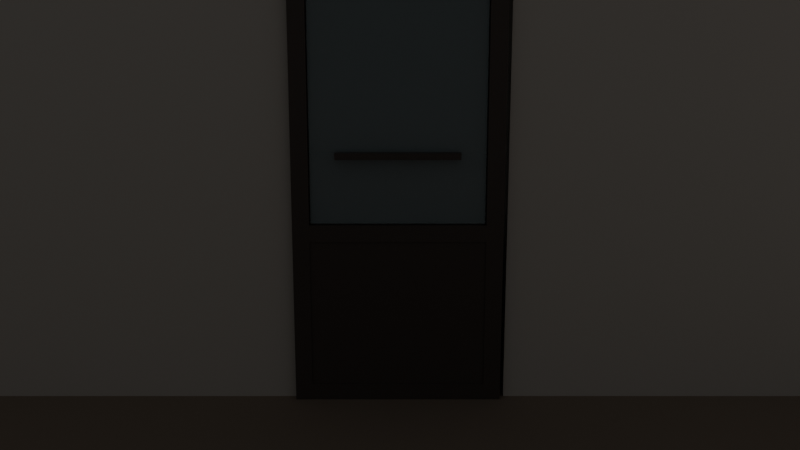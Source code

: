 # Source: CafeRoom.blend  (saved by Blender 5.2.44; exported with 4.5.12 LTS)
import bpy
from mathutils import Matrix  # noqa: F401  (used for matrix-valued properties, if any)

bpy.ops.wm.read_factory_settings(use_empty=True)
scene = bpy.context.scene
scene.name = 'Scene'

# ---- collections
col_collection = bpy.data.collections.new('Collection'); scene.collection.children.link(col_collection)
col_room = bpy.data.collections.new('Room'); scene.collection.children.link(col_room)
col_door = bpy.data.collections.new('Door'); scene.collection.children.link(col_door)

# ---- materials (node trees are filled in below, after node groups)
mat_floor_mat = bpy.data.materials.new('Floor_Mat')
mat_wall_mat = bpy.data.materials.new('Wall_Mat')
mat_doorglass_mat = bpy.data.materials.new('DoorGlass_Mat')
mat_doorglass_mat.surface_render_method = 'BLENDED'
mat_doorglass_mat.blend_method = 'BLEND'
mat_doorframe_mat = bpy.data.materials.new('DoorFrame_Mat')

# ---- material node trees
mat_floor_mat.use_nodes = True; mat_floor_mat.node_tree.nodes.clear()
_N = mat_floor_mat.node_tree.nodes; _L = mat_floor_mat.node_tree.links
n0 = _N.new('ShaderNodeBsdfPrincipled'); n0.name = 'Principled BSDF'; n0.location = (-200, 100)
n0.inputs[0].default_value = (0.35, 0.28, 0.22, 1.0)
n0.inputs[2].default_value = 0.75
n0.inputs[10].default_value = 0.005
n1 = _N.new('ShaderNodeOutputMaterial'); n1.name = 'Material Output'; n1.location = (200, 100)
_L.new(n0.outputs[0], n1.inputs[0])
n1.is_active_output = True
mat_wall_mat.use_nodes = True; mat_wall_mat.node_tree.nodes.clear()
_N = mat_wall_mat.node_tree.nodes; _L = mat_wall_mat.node_tree.links
n0 = _N.new('ShaderNodeBsdfPrincipled'); n0.name = 'Principled BSDF'; n0.location = (-200, 100)
n0.inputs[0].default_value = (0.82, 0.78, 0.72, 1.0)
n0.inputs[2].default_value = 0.6
n0.inputs[10].default_value = 0.005
n1 = _N.new('ShaderNodeOutputMaterial'); n1.name = 'Material Output'; n1.location = (200, 100)
_L.new(n0.outputs[0], n1.inputs[0])
n1.is_active_output = True
mat_doorglass_mat.use_nodes = True; mat_doorglass_mat.node_tree.nodes.clear()
_N = mat_doorglass_mat.node_tree.nodes; _L = mat_doorglass_mat.node_tree.links
n0 = _N.new('ShaderNodeBsdfPrincipled'); n0.name = 'Principled BSDF'; n0.location = (-200, 100)
n0.inputs[0].default_value = (0.7, 0.85, 0.9, 1.0)
n0.inputs[2].default_value = 0.05
n0.inputs[4].default_value = 0.25
n0.inputs[10].default_value = 0.005
n1 = _N.new('ShaderNodeOutputMaterial'); n1.name = 'Material Output'; n1.location = (200, 100)
_L.new(n0.outputs[0], n1.inputs[0])
n1.is_active_output = True
mat_doorframe_mat.use_nodes = True; mat_doorframe_mat.node_tree.nodes.clear()
_N = mat_doorframe_mat.node_tree.nodes; _L = mat_doorframe_mat.node_tree.links
n0 = _N.new('ShaderNodeBsdfPrincipled'); n0.name = 'Principled BSDF'; n0.location = (-200, 100)
n0.inputs[0].default_value = (0.12, 0.1, 0.09, 1.0)
n0.inputs[1].default_value = 0.1
n0.inputs[2].default_value = 0.4
n0.inputs[10].default_value = 0.005
n1 = _N.new('ShaderNodeOutputMaterial'); n1.name = 'Material Output'; n1.location = (200, 100)
_L.new(n0.outputs[0], n1.inputs[0])
n1.is_active_output = True

# ---- world
world_world = bpy.data.worlds.new('World'); scene.world = world_world
world_world.use_nodes = True; world_world.node_tree.nodes.clear()
_N = world_world.node_tree.nodes; _L = world_world.node_tree.links
n0 = _N.new('ShaderNodeOutputWorld'); n0.name = 'World Output'; n0.location = (200, 100)
n1 = _N.new('ShaderNodeBackground'); n1.name = 'Background'; n1.location = (-200, 100)
n1.inputs[0].default_value = (0.05088, 0.05088, 0.05088, 1.0)
_L.new(n1.outputs[0], n0.inputs[0])
n0.is_active_output = True
world_world.color = (0.05088, 0.05088, 0.05088)
world_world.sun_shadow_jitter_overblur = 0.0

# ---- cameras
cam_camera = bpy.data.cameras.new('Camera')
cam_camera.clip_end = 100.0
cam_camera.ortho_scale = 7.314

# ---- lights
light_light = bpy.data.lights.new('Light', 'POINT')
light_light.energy = 1000.0
light_light.shadow_soft_size = 0.1

# ---- meshes
me_plane = bpy.data.meshes.new('Plane')
me_plane.from_pydata([(-10.0, -10.0, 0.0), (10.0, -10.0, 0.0), (-10.0, 10.0, 0.0), (10.0, 10.0, 0.0)], [], [(0, 1, 3, 2)])
_uv = me_plane.uv_layers.new(name='UVMap')
_uv.uv.foreach_set('vector', [0.0, 0.0, 1.0, 0.0, 1.0, 1.0, 0.0, 1.0])
me_plane.materials.append(mat_floor_mat)
me_plane.update()
me_cube_016 = bpy.data.meshes.new('Cube.016')
me_cube_016.from_pydata([(-3.0, -2.5, -0.05), (-3.0, -2.5, 0.05), (-3.0, 2.5, -0.05), (-3.0, 2.5, 0.05), (3.0, -2.5, -0.05), (3.0, -2.5, 0.05), (3.0, 2.5, -0.05), (3.0, 2.5, 0.05)], [], [(0, 1, 3, 2), (2, 3, 7, 6), (6, 7, 5, 4), (4, 5, 1, 0), (2, 6, 4, 0), (7, 3, 1, 5)])
_uv = me_cube_016.uv_layers.new(name='UVMap')
_uv.uv.foreach_set('vector', [0.375, 0.0, 0.625, 0.0, 0.625, 0.25, 0.375, 0.25, 0.375, 0.25, 0.625, 0.25, 0.625, 0.5, 0.375, 0.5, 0.375, 0.5, 0.625, 0.5, 0.625, 0.75, 0.375, 0.75, 0.375, 0.75, 0.625, 0.75, 0.625, 1.0, 0.375, 1.0, 0.125, 0.5, 0.375, 0.5, 0.375, 0.75, 0.125, 0.75, 0.625, 0.5, 0.875, 0.5, 0.875, 0.75, 0.625, 0.75])
me_cube_016.materials.append(mat_wall_mat)
me_cube_016.update()
me_cube = bpy.data.meshes.new('Cube')
me_cube.from_pydata([(-3.0, -2.5, -0.05), (-3.0, -2.5, 0.05), (-3.0, 2.5, -0.05), (-3.0, 2.5, 0.05), (3.0, -2.5, -0.05), (3.0, -2.5, 0.05), (3.0, 2.5, -0.05), (3.0, 2.5, 0.05)], [], [(0, 1, 3, 2), (2, 3, 7, 6), (6, 7, 5, 4), (4, 5, 1, 0), (2, 6, 4, 0), (7, 3, 1, 5)])
_uv = me_cube.uv_layers.new(name='UVMap')
_uv.uv.foreach_set('vector', [0.375, 0.0, 0.625, 0.0, 0.625, 0.25, 0.375, 0.25, 0.375, 0.25, 0.625, 0.25, 0.625, 0.5, 0.375, 0.5, 0.375, 0.5, 0.625, 0.5, 0.625, 0.75, 0.375, 0.75, 0.375, 0.75, 0.625, 0.75, 0.625, 1.0, 0.375, 1.0, 0.125, 0.5, 0.375, 0.5, 0.375, 0.75, 0.125, 0.75, 0.625, 0.5, 0.875, 0.5, 0.875, 0.75, 0.625, 0.75])
me_cube.materials.append(mat_floor_mat)
me_cube.update()
me_cube_002 = bpy.data.meshes.new('Cube.002')
me_cube_002.from_pydata([(-3.0, -0.25, -1.5), (-3.0, -0.25, 1.5), (-3.0, 0.25, -1.5), (-3.0, 0.25, 1.5), (3.0, -0.25, -1.5), (3.0, -0.25, 1.5), (3.0, 0.25, -1.5), (3.0, 0.25, 1.5)], [], [(0, 1, 3, 2), (2, 3, 7, 6), (6, 7, 5, 4), (4, 5, 1, 0), (2, 6, 4, 0), (7, 3, 1, 5)])
_uv = me_cube_002.uv_layers.new(name='UVMap')
_uv.uv.foreach_set('vector', [0.375, 0.0, 0.625, 0.0, 0.625, 0.25, 0.375, 0.25, 0.375, 0.25, 0.625, 0.25, 0.625, 0.5, 0.375, 0.5, 0.375, 0.5, 0.625, 0.5, 0.625, 0.75, 0.375, 0.75, 0.375, 0.75, 0.625, 0.75, 0.625, 1.0, 0.375, 1.0, 0.125, 0.5, 0.375, 0.5, 0.375, 0.75, 0.125, 0.75, 0.625, 0.5, 0.875, 0.5, 0.875, 0.75, 0.625, 0.75])
me_cube_002.materials.append(mat_wall_mat)
me_cube_002.update()
me_cube_005 = bpy.data.meshes.new('Cube.005')
me_cube_005.from_pydata([(-1.25, -0.25, -1.5), (-1.25, -0.25, 1.5), (-1.25, 0.25, -1.5), (-1.25, 0.25, 1.5), (1.25, -0.25, -1.5), (1.25, -0.25, 1.5), (1.25, 0.25, -1.5), (1.25, 0.25, 1.5)], [], [(0, 1, 3, 2), (2, 3, 7, 6), (6, 7, 5, 4), (4, 5, 1, 0), (2, 6, 4, 0), (7, 3, 1, 5)])
_uv = me_cube_005.uv_layers.new(name='UVMap')
_uv.uv.foreach_set('vector', [0.375, 0.0, 0.625, 0.0, 0.625, 0.25, 0.375, 0.25, 0.375, 0.25, 0.625, 0.25, 0.625, 0.5, 0.375, 0.5, 0.375, 0.5, 0.625, 0.5, 0.625, 0.75, 0.375, 0.75, 0.375, 0.75, 0.625, 0.75, 0.625, 1.0, 0.375, 1.0, 0.125, 0.5, 0.375, 0.5, 0.375, 0.75, 0.125, 0.75, 0.625, 0.5, 0.875, 0.5, 0.875, 0.75, 0.625, 0.75])
me_cube_005.materials.append(mat_wall_mat)
me_cube_005.update()
me_cube_007 = bpy.data.meshes.new('Cube.007')
me_cube_007.from_pydata([(-0.5, -0.25, -0.4), (-0.5, -0.25, 0.4), (-0.5, 0.25, -0.4), (-0.5, 0.25, 0.4), (0.5, -0.25, -0.4), (0.5, -0.25, 0.4), (0.5, 0.25, -0.4), (0.5, 0.25, 0.4)], [], [(0, 1, 3, 2), (2, 3, 7, 6), (6, 7, 5, 4), (4, 5, 1, 0), (2, 6, 4, 0), (7, 3, 1, 5)])
_uv = me_cube_007.uv_layers.new(name='UVMap')
_uv.uv.foreach_set('vector', [0.375, 0.0, 0.625, 0.0, 0.625, 0.25, 0.375, 0.25, 0.375, 0.25, 0.625, 0.25, 0.625, 0.5, 0.375, 0.5, 0.375, 0.5, 0.625, 0.5, 0.625, 0.75, 0.375, 0.75, 0.375, 0.75, 0.625, 0.75, 0.625, 1.0, 0.375, 1.0, 0.125, 0.5, 0.375, 0.5, 0.375, 0.75, 0.125, 0.75, 0.625, 0.5, 0.875, 0.5, 0.875, 0.75, 0.625, 0.75])
me_cube_007.materials.append(mat_wall_mat)
me_cube_007.update()
me_cube_006 = bpy.data.meshes.new('Cube.006')
me_cube_006.from_pydata([(-1.25, -0.25, -1.5), (-1.25, -0.25, 1.5), (-1.25, 0.25, -1.5), (-1.25, 0.25, 1.5), (1.25, -0.25, -1.5), (1.25, -0.25, 1.5), (1.25, 0.25, -1.5), (1.25, 0.25, 1.5)], [], [(0, 1, 3, 2), (2, 3, 7, 6), (6, 7, 5, 4), (4, 5, 1, 0), (2, 6, 4, 0), (7, 3, 1, 5)])
_uv = me_cube_006.uv_layers.new(name='UVMap')
_uv.uv.foreach_set('vector', [0.375, 0.0, 0.625, 0.0, 0.625, 0.25, 0.375, 0.25, 0.375, 0.25, 0.625, 0.25, 0.625, 0.5, 0.375, 0.5, 0.375, 0.5, 0.625, 0.5, 0.625, 0.75, 0.375, 0.75, 0.375, 0.75, 0.625, 0.75, 0.625, 1.0, 0.375, 1.0, 0.125, 0.5, 0.375, 0.5, 0.375, 0.75, 0.125, 0.75, 0.625, 0.5, 0.875, 0.5, 0.875, 0.75, 0.625, 0.75])
me_cube_006.materials.append(mat_wall_mat)
me_cube_006.update()
me_cube_003 = bpy.data.meshes.new('Cube.003')
me_cube_003.from_pydata([(-0.25, -3.0, -1.5), (-0.25, -3.0, 1.5), (-0.25, 3.0, -1.5), (-0.25, 3.0, 1.5), (0.25, -3.0, -1.5), (0.25, -3.0, 1.5), (0.25, 3.0, -1.5), (0.25, 3.0, 1.5)], [], [(0, 1, 3, 2), (2, 3, 7, 6), (6, 7, 5, 4), (4, 5, 1, 0), (2, 6, 4, 0), (7, 3, 1, 5)])
_uv = me_cube_003.uv_layers.new(name='UVMap')
_uv.uv.foreach_set('vector', [0.375, 0.0, 0.625, 0.0, 0.625, 0.25, 0.375, 0.25, 0.375, 0.25, 0.625, 0.25, 0.625, 0.5, 0.375, 0.5, 0.375, 0.5, 0.625, 0.5, 0.625, 0.75, 0.375, 0.75, 0.375, 0.75, 0.625, 0.75, 0.625, 1.0, 0.375, 1.0, 0.125, 0.5, 0.375, 0.5, 0.375, 0.75, 0.125, 0.75, 0.625, 0.5, 0.875, 0.5, 0.875, 0.75, 0.625, 0.75])
me_cube_003.materials.append(mat_wall_mat)
me_cube_003.update()
me_cube_004 = bpy.data.meshes.new('Cube.004')
me_cube_004.from_pydata([(-0.25, -3.0, -1.5), (-0.25, -3.0, 1.5), (-0.25, 3.0, -1.5), (-0.25, 3.0, 1.5), (0.25, -3.0, -1.5), (0.25, -3.0, 1.5), (0.25, 3.0, -1.5), (0.25, 3.0, 1.5)], [], [(0, 1, 3, 2), (2, 3, 7, 6), (6, 7, 5, 4), (4, 5, 1, 0), (2, 6, 4, 0), (7, 3, 1, 5)])
_uv = me_cube_004.uv_layers.new(name='UVMap')
_uv.uv.foreach_set('vector', [0.375, 0.0, 0.625, 0.0, 0.625, 0.25, 0.375, 0.25, 0.375, 0.25, 0.625, 0.25, 0.625, 0.5, 0.375, 0.5, 0.375, 0.5, 0.625, 0.5, 0.625, 0.75, 0.375, 0.75, 0.375, 0.75, 0.625, 0.75, 0.625, 1.0, 0.375, 1.0, 0.125, 0.5, 0.375, 0.5, 0.375, 0.75, 0.125, 0.75, 0.625, 0.5, 0.875, 0.5, 0.875, 0.75, 0.625, 0.75])
me_cube_004.materials.append(mat_wall_mat)
me_cube_004.update()
me_cube_014 = bpy.data.meshes.new('Cube.014')
me_cube_014.from_pydata([(-0.405, -0.004, -0.6108), (-0.405, -0.004, 0.6108), (-0.405, 0.004, -0.6108), (-0.405, 0.004, 0.6108), (0.405, -0.004, -0.6108), (0.405, -0.004, 0.6108), (0.405, 0.004, -0.6108), (0.405, 0.004, 0.6108)], [], [(0, 1, 3, 2), (2, 3, 7, 6), (6, 7, 5, 4), (4, 5, 1, 0), (2, 6, 4, 0), (7, 3, 1, 5)])
_uv = me_cube_014.uv_layers.new(name='UVMap')
_uv.uv.foreach_set('vector', [0.375, 0.0, 0.625, 0.0, 0.625, 0.25, 0.375, 0.25, 0.375, 0.25, 0.625, 0.25, 0.625, 0.5, 0.375, 0.5, 0.375, 0.5, 0.625, 0.5, 0.625, 0.75, 0.375, 0.75, 0.375, 0.75, 0.625, 0.75, 0.625, 1.0, 0.375, 1.0, 0.125, 0.5, 0.375, 0.5, 0.375, 0.75, 0.125, 0.75, 0.625, 0.5, 0.875, 0.5, 0.875, 0.75, 0.625, 0.75])
me_cube_014.materials.append(mat_doorglass_mat)
me_cube_014.update()
me_cube_013 = bpy.data.meshes.new('Cube.013')
me_cube_013.from_pydata([(-0.41, -0.014, -0.3542), (-0.41, -0.014, 0.3542), (-0.41, 0.014, -0.3542), (-0.41, 0.014, 0.3542), (0.41, -0.014, -0.3542), (0.41, -0.014, 0.3542), (0.41, 0.014, -0.3542), (0.41, 0.014, 0.3542)], [], [(0, 1, 3, 2), (2, 3, 7, 6), (6, 7, 5, 4), (4, 5, 1, 0), (2, 6, 4, 0), (7, 3, 1, 5)])
_uv = me_cube_013.uv_layers.new(name='UVMap')
_uv.uv.foreach_set('vector', [0.375, 0.0, 0.625, 0.0, 0.625, 0.25, 0.375, 0.25, 0.375, 0.25, 0.625, 0.25, 0.625, 0.5, 0.375, 0.5, 0.375, 0.5, 0.625, 0.5, 0.625, 0.75, 0.375, 0.75, 0.375, 0.75, 0.625, 0.75, 0.625, 1.0, 0.375, 1.0, 0.125, 0.5, 0.375, 0.5, 0.375, 0.75, 0.125, 0.75, 0.625, 0.5, 0.875, 0.5, 0.875, 0.75, 0.625, 0.75])
me_cube_013.materials.append(mat_doorframe_mat)
me_cube_013.update()
me_cube_015 = bpy.data.meshes.new('Cube.015')
me_cube_015.from_pydata([(-0.287, -0.015, -0.015), (-0.287, -0.015, 0.015), (-0.287, 0.015, -0.015), (-0.287, 0.015, 0.015), (0.287, -0.015, -0.015), (0.287, -0.015, 0.015), (0.287, 0.015, -0.015), (0.287, 0.015, 0.015)], [], [(0, 1, 3, 2), (2, 3, 7, 6), (6, 7, 5, 4), (4, 5, 1, 0), (2, 6, 4, 0), (7, 3, 1, 5)])
_uv = me_cube_015.uv_layers.new(name='UVMap')
_uv.uv.foreach_set('vector', [0.375, 0.0, 0.625, 0.0, 0.625, 0.25, 0.375, 0.25, 0.375, 0.25, 0.625, 0.25, 0.625, 0.5, 0.375, 0.5, 0.375, 0.5, 0.625, 0.5, 0.625, 0.75, 0.375, 0.75, 0.375, 0.75, 0.625, 0.75, 0.625, 1.0, 0.375, 1.0, 0.125, 0.5, 0.375, 0.5, 0.375, 0.75, 0.125, 0.75, 0.625, 0.5, 0.875, 0.5, 0.875, 0.75, 0.625, 0.75])
me_cube_015.materials.append(mat_doorframe_mat)
me_cube_015.update()
me_cube_010 = bpy.data.meshes.new('Cube.010')
me_cube_010.from_pydata([(-0.41, -0.02, -0.04), (-0.41, -0.02, 0.04), (-0.41, 0.02, -0.04), (-0.41, 0.02, 0.04), (0.41, -0.02, -0.04), (0.41, -0.02, 0.04), (0.41, 0.02, -0.04), (0.41, 0.02, 0.04)], [], [(0, 1, 3, 2), (2, 3, 7, 6), (6, 7, 5, 4), (4, 5, 1, 0), (2, 6, 4, 0), (7, 3, 1, 5)])
_uv = me_cube_010.uv_layers.new(name='UVMap')
_uv.uv.foreach_set('vector', [0.375, 0.0, 0.625, 0.0, 0.625, 0.25, 0.375, 0.25, 0.375, 0.25, 0.625, 0.25, 0.625, 0.5, 0.375, 0.5, 0.375, 0.5, 0.625, 0.5, 0.625, 0.75, 0.375, 0.75, 0.375, 0.75, 0.625, 0.75, 0.625, 1.0, 0.375, 1.0, 0.125, 0.5, 0.375, 0.5, 0.375, 0.75, 0.125, 0.75, 0.625, 0.5, 0.875, 0.5, 0.875, 0.75, 0.625, 0.75])
me_cube_010.materials.append(mat_doorframe_mat)
me_cube_010.update()
me_cube_011 = bpy.data.meshes.new('Cube.011')
me_cube_011.from_pydata([(-0.41, -0.02, -0.04), (-0.41, -0.02, 0.04), (-0.41, 0.02, -0.04), (-0.41, 0.02, 0.04), (0.41, -0.02, -0.04), (0.41, -0.02, 0.04), (0.41, 0.02, -0.04), (0.41, 0.02, 0.04)], [], [(0, 1, 3, 2), (2, 3, 7, 6), (6, 7, 5, 4), (4, 5, 1, 0), (2, 6, 4, 0), (7, 3, 1, 5)])
_uv = me_cube_011.uv_layers.new(name='UVMap')
_uv.uv.foreach_set('vector', [0.375, 0.0, 0.625, 0.0, 0.625, 0.25, 0.375, 0.25, 0.375, 0.25, 0.625, 0.25, 0.625, 0.5, 0.375, 0.5, 0.375, 0.5, 0.625, 0.5, 0.625, 0.75, 0.375, 0.75, 0.375, 0.75, 0.625, 0.75, 0.625, 1.0, 0.375, 1.0, 0.125, 0.5, 0.375, 0.5, 0.375, 0.75, 0.125, 0.75, 0.625, 0.5, 0.875, 0.5, 0.875, 0.75, 0.625, 0.75])
me_cube_011.materials.append(mat_doorframe_mat)
me_cube_011.update()
me_cube_012 = bpy.data.meshes.new('Cube.012')
me_cube_012.from_pydata([(-0.41, -0.02, -0.04), (-0.41, -0.02, 0.04), (-0.41, 0.02, -0.04), (-0.41, 0.02, 0.04), (0.41, -0.02, -0.04), (0.41, -0.02, 0.04), (0.41, 0.02, -0.04), (0.41, 0.02, 0.04)], [], [(0, 1, 3, 2), (2, 3, 7, 6), (6, 7, 5, 4), (4, 5, 1, 0), (2, 6, 4, 0), (7, 3, 1, 5)])
_uv = me_cube_012.uv_layers.new(name='UVMap')
_uv.uv.foreach_set('vector', [0.375, 0.0, 0.625, 0.0, 0.625, 0.25, 0.375, 0.25, 0.375, 0.25, 0.625, 0.25, 0.625, 0.5, 0.375, 0.5, 0.375, 0.5, 0.625, 0.5, 0.625, 0.75, 0.375, 0.75, 0.375, 0.75, 0.625, 0.75, 0.625, 1.0, 0.375, 1.0, 0.125, 0.5, 0.375, 0.5, 0.375, 0.75, 0.125, 0.75, 0.625, 0.5, 0.875, 0.5, 0.875, 0.75, 0.625, 0.75])
me_cube_012.materials.append(mat_doorframe_mat)
me_cube_012.update()
me_cube_008 = bpy.data.meshes.new('Cube.008')
me_cube_008.from_pydata([(-0.04, -0.02, -1.09), (-0.04, -0.02, 1.09), (-0.04, 0.02, -1.09), (-0.04, 0.02, 1.09), (0.04, -0.02, -1.09), (0.04, -0.02, 1.09), (0.04, 0.02, -1.09), (0.04, 0.02, 1.09)], [], [(0, 1, 3, 2), (2, 3, 7, 6), (6, 7, 5, 4), (4, 5, 1, 0), (2, 6, 4, 0), (7, 3, 1, 5)])
_uv = me_cube_008.uv_layers.new(name='UVMap')
_uv.uv.foreach_set('vector', [0.375, 0.0, 0.625, 0.0, 0.625, 0.25, 0.375, 0.25, 0.375, 0.25, 0.625, 0.25, 0.625, 0.5, 0.375, 0.5, 0.375, 0.5, 0.625, 0.5, 0.625, 0.75, 0.375, 0.75, 0.375, 0.75, 0.625, 0.75, 0.625, 1.0, 0.375, 1.0, 0.125, 0.5, 0.375, 0.5, 0.375, 0.75, 0.125, 0.75, 0.625, 0.5, 0.875, 0.5, 0.875, 0.75, 0.625, 0.75])
me_cube_008.materials.append(mat_doorframe_mat)
me_cube_008.update()
me_cube_009 = bpy.data.meshes.new('Cube.009')
me_cube_009.from_pydata([(-0.04, -0.02, -1.09), (-0.04, -0.02, 1.09), (-0.04, 0.02, -1.09), (-0.04, 0.02, 1.09), (0.04, -0.02, -1.09), (0.04, -0.02, 1.09), (0.04, 0.02, -1.09), (0.04, 0.02, 1.09)], [], [(0, 1, 3, 2), (2, 3, 7, 6), (6, 7, 5, 4), (4, 5, 1, 0), (2, 6, 4, 0), (7, 3, 1, 5)])
_uv = me_cube_009.uv_layers.new(name='UVMap')
_uv.uv.foreach_set('vector', [0.375, 0.0, 0.625, 0.0, 0.625, 0.25, 0.375, 0.25, 0.375, 0.25, 0.625, 0.25, 0.625, 0.5, 0.375, 0.5, 0.375, 0.5, 0.625, 0.5, 0.625, 0.75, 0.375, 0.75, 0.375, 0.75, 0.625, 0.75, 0.625, 1.0, 0.375, 1.0, 0.125, 0.5, 0.375, 0.5, 0.375, 0.75, 0.125, 0.75, 0.625, 0.5, 0.875, 0.5, 0.875, 0.75, 0.625, 0.75])
me_cube_009.materials.append(mat_doorframe_mat)
me_cube_009.update()

# ---- objects
ob_light = bpy.data.objects.new('Light', light_light)
ob_camera = bpy.data.objects.new('Camera', cam_camera)
ob_groundplane = bpy.data.objects.new('GroundPlane', me_plane)
ob_roomceiling = bpy.data.objects.new('RoomCeiling', me_cube_016)
ob_roomfloor = bpy.data.objects.new('RoomFloor', me_cube)
ob_wall_back = bpy.data.objects.new('Wall_Back', me_cube_002)
ob_wall_front_left = bpy.data.objects.new('Wall_Front_Left', me_cube_005)
ob_wall_front_lintel = bpy.data.objects.new('Wall_Front_Lintel', me_cube_007)
ob_wall_front_right = bpy.data.objects.new('Wall_Front_Right', me_cube_006)
ob_wall_left = bpy.data.objects.new('Wall_Left', me_cube_003)
ob_wall_right = bpy.data.objects.new('Wall_Right', me_cube_004)
ob_cafedoor = bpy.data.objects.new('CafeDoor', None)
ob_door_glass = bpy.data.objects.new('Door_Glass', me_cube_014)
ob_door_kickpanel = bpy.data.objects.new('Door_KickPanel', me_cube_013)
ob_door_pushbar = bpy.data.objects.new('Door_PushBar', me_cube_015)
ob_door_rail_bottom = bpy.data.objects.new('Door_Rail_Bottom', me_cube_010)
ob_door_rail_mid = bpy.data.objects.new('Door_Rail_Mid', me_cube_011)
ob_door_rail_top = bpy.data.objects.new('Door_Rail_Top', me_cube_012)
ob_door_stile_hinge = bpy.data.objects.new('Door_Stile_Hinge', me_cube_008)
ob_door_stile_latch = bpy.data.objects.new('Door_Stile_Latch', me_cube_009)
ob_doorhinge = bpy.data.objects.new('DoorHinge', None)

# ---- transforms, parenting, visibility, modifiers, constraints
ob_light.location = (4.076, 1.005, 5.904)
ob_light.rotation_euler = (0.6503, 0.05522, 1.866)
ob_light.lock_rotations_4d = False
ob_light.empty_display_type = 'ARROWS'
ob_light.color = (0.0, 0.0, 0.0, 0.0)
ob_light.lineart.crease_threshold = 0.0
ob_camera.location = (0.0, -8.0, 2.2)
ob_camera.rotation_euler = (1.309, 0.0, 0.0)
ob_camera.lock_rotations_4d = False
ob_camera.empty_display_type = 'ARROWS'
ob_camera.color = (0.0, 0.0, 0.0, 0.0)
ob_camera.display_type = 'WIRE'
ob_camera.lineart.crease_threshold = 0.0
ob_groundplane.location = (0.0, 0.0, 0.0)
ob_roomceiling.location = (0.0, 0.0, 3.05)
ob_roomfloor.location = (0.0, 0.0, 0.05)
ob_wall_back.location = (0.0, 2.75, 1.5)
ob_wall_front_left.location = (-1.75, -2.75, 1.5)
ob_wall_front_lintel.location = (0.0, -2.75, 2.6)
ob_wall_front_right.location = (1.75, -2.75, 1.5)
ob_wall_left.location = (-3.25, 0.0, 1.5)
ob_wall_right.location = (3.25, 0.0, 1.5)
ob_cafedoor.parent = ob_doorhinge
ob_cafedoor.location = (0.0, 0.0, 0.0)
ob_cafedoor.empty_display_size = 0.1
ob_door_glass.parent = ob_cafedoor
ob_door_glass.location = (0.49, -0.02, 1.484)
ob_door_kickpanel.parent = ob_cafedoor
ob_door_kickpanel.location = (0.49, -0.02, 0.4342)
ob_door_pushbar.parent = ob_cafedoor
ob_door_pushbar.location = (0.49, -0.06, 1.199)
ob_door_rail_bottom.parent = ob_cafedoor
ob_door_rail_bottom.location = (0.49, -0.02, 0.04)
ob_door_rail_mid.parent = ob_cafedoor
ob_door_rail_mid.location = (0.49, -0.02, 0.8284)
ob_door_rail_top.parent = ob_cafedoor
ob_door_rail_top.location = (0.49, -0.02, 2.14)
ob_door_stile_hinge.parent = ob_cafedoor
ob_door_stile_hinge.location = (0.04, -0.02, 1.09)
ob_door_stile_latch.parent = ob_cafedoor
ob_door_stile_latch.location = (0.94, -0.02, 1.09)
ob_doorhinge.location = (-0.5, -3.0, 0.0)
ob_doorhinge.empty_display_size = 0.25

# ---- collection membership
col_collection.objects.link(ob_light)
col_collection.objects.link(ob_camera)
col_room.objects.link(ob_groundplane)
col_room.objects.link(ob_roomceiling)
col_room.objects.link(ob_roomfloor)
col_room.objects.link(ob_wall_back)
col_room.objects.link(ob_wall_front_left)
col_room.objects.link(ob_wall_front_lintel)
col_room.objects.link(ob_wall_front_right)
col_room.objects.link(ob_wall_left)
col_room.objects.link(ob_wall_right)
col_door.objects.link(ob_cafedoor)
col_door.objects.link(ob_door_glass)
col_door.objects.link(ob_door_kickpanel)
col_door.objects.link(ob_door_pushbar)
col_door.objects.link(ob_door_rail_bottom)
col_door.objects.link(ob_door_rail_mid)
col_door.objects.link(ob_door_rail_top)
col_door.objects.link(ob_door_stile_hinge)
col_door.objects.link(ob_door_stile_latch)
col_door.objects.link(ob_doorhinge)

# ---- scene / render settings (as saved in the file)
scene.camera = ob_camera
scene.frame_start = 1; scene.frame_end = 250; scene.frame_set(0)
scene.render.engine = 'BLENDER_EEVEE_NEXT'
scene.render.bake_bias = 0.0
scene.render.bake_samples = 0
scene.render.compositor_device = 'GPU'
scene.eevee.use_volume_custom_range = False
scene.eevee.fast_gi_thickness_near = 0.1
scene.eevee.fast_gi_thickness_far = 0.0
scene.eevee.ray_tracing_options.screen_trace_thickness = 0.1
bpy.context.view_layer.update()
